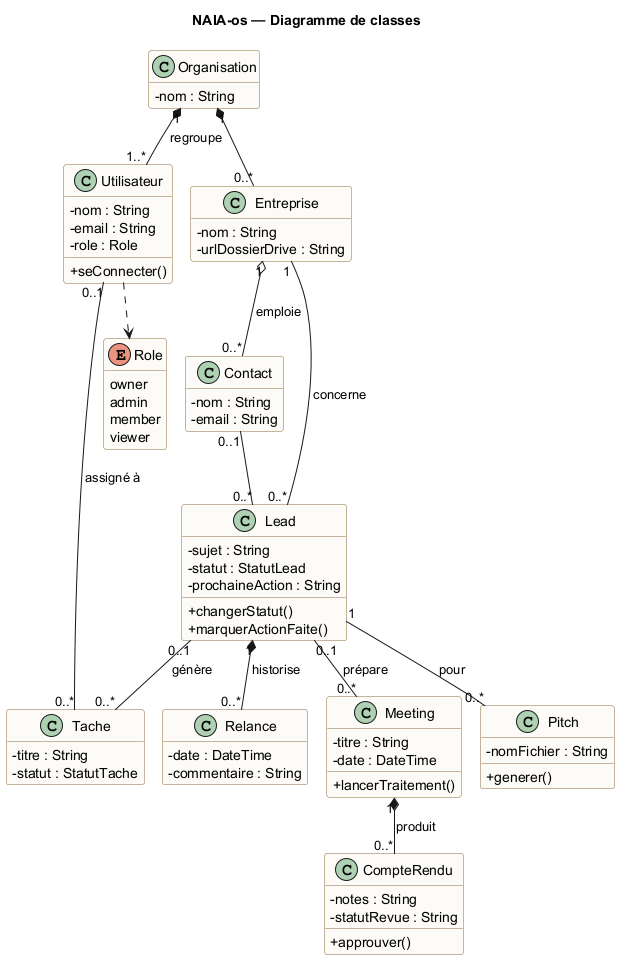

The diagram above was rendered by PlantUML. Its source (embedded in the PNG):
@startuml 02-classes
' Diagramme global de classes — NAIA-os (vue simplifiée)
!pragma layout smetana
skinparam classAttributeIconSize 0
skinparam shadowing false
skinparam class {
  BackgroundColor #FDFBF7
  BorderColor #8C6D3F
}
hide empty members

title NAIA-os — Diagramme de classes

class Organisation {
  - nom : String
}

class Utilisateur {
  - nom : String
  - email : String
  - role : Role
  + seConnecter()
}

class Entreprise {
  - nom : String
  - urlDossierDrive : String
}

class Contact {
  - nom : String
  - email : String
}

class Lead {
  - sujet : String
  - statut : StatutLead
  - prochaineAction : String
  + changerStatut()
  + marquerActionFaite()
}

class Relance {
  - date : DateTime
  - commentaire : String
}

class Tache {
  - titre : String
  - statut : StatutTache
}

class Meeting {
  - titre : String
  - date : DateTime
  + lancerTraitement()
}

class CompteRendu {
  - notes : String
  - statutRevue : String
  + approuver()
}

class Pitch {
  - nomFichier : String
  + generer()
}

enum Role {
  owner
  admin
  member
  viewer
}

Organisation "1" *-- "1..*" Utilisateur : regroupe >
Organisation "1" *-- "0..*" Entreprise
Entreprise "1" o-- "0..*" Contact : emploie >
Entreprise "1" -- "0..*" Lead : concerne <
Contact "0..1" -- "0..*" Lead
Lead "1" *-- "0..*" Relance : historise >
Lead "0..1" -- "0..*" Tache : génère >
Utilisateur "0..1" -- "0..*" Tache : assigné à <
Lead "0..1" -- "0..*" Meeting : prépare >
Meeting "1" *-- "0..*" CompteRendu : produit >
Lead "1" -- "0..*" Pitch : pour <
Utilisateur ..> Role
@enduml